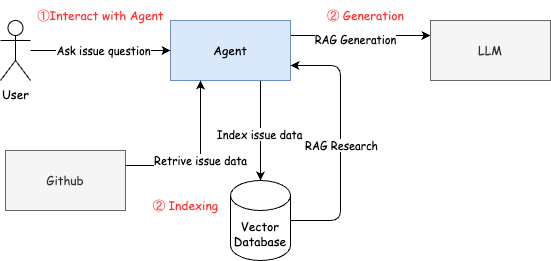

The diagram above was exported from draw.io. Its source (the exported page's mxGraphModel, read from the mxfile embedded in the PNG):
<mxGraphModel dx="849" dy="560" grid="1" gridSize="10" guides="1" tooltips="1" connect="1" arrows="1" fold="1" page="1" pageScale="1" pageWidth="827" pageHeight="1169" math="0" shadow="0">
  <root>
    <mxCell id="0" />
    <mxCell id="1" parent="0" />
    <mxCell id="9" style="edgeStyle=none;html=1;exitX=0.75;exitY=1;exitDx=0;exitDy=0;fontFamily=Comic Sans MS;" edge="1" parent="1" source="2" target="10">
      <mxGeometry relative="1" as="geometry">
        <mxPoint x="440" y="420" as="targetPoint" />
      </mxGeometry>
    </mxCell>
    <mxCell id="11" value="Index issue data" style="edgeLabel;html=1;align=center;verticalAlign=middle;resizable=0;points=[];fontFamily=Comic Sans MS;" vertex="1" connectable="0" parent="9">
      <mxGeometry x="0.05" y="-2" relative="1" as="geometry">
        <mxPoint as="offset" />
      </mxGeometry>
    </mxCell>
    <mxCell id="12" value="" style="edgeStyle=none;html=1;fontFamily=Comic Sans MS;exitX=1;exitY=0.25;exitDx=0;exitDy=0;entryX=0;entryY=0.25;entryDx=0;entryDy=0;" edge="1" parent="1" source="2" target="6">
      <mxGeometry relative="1" as="geometry" />
    </mxCell>
    <mxCell id="13" value="RAG Generation" style="edgeLabel;html=1;align=center;verticalAlign=middle;resizable=0;points=[];fontFamily=Comic Sans MS;" vertex="1" connectable="0" parent="12">
      <mxGeometry x="-0.0889" y="-2" relative="1" as="geometry">
        <mxPoint y="1" as="offset" />
      </mxGeometry>
    </mxCell>
    <mxCell id="2" value="Agent" style="rounded=0;whiteSpace=wrap;html=1;fontFamily=Comic Sans MS;fillColor=#dae8fc;strokeColor=#6c8ebf;" vertex="1" parent="1">
      <mxGeometry x="350" y="260" width="120" height="60" as="geometry" />
    </mxCell>
    <mxCell id="4" value="" style="edgeStyle=none;html=1;fontFamily=Comic Sans MS;" edge="1" parent="1" source="3" target="2">
      <mxGeometry relative="1" as="geometry" />
    </mxCell>
    <mxCell id="17" value="Ask issue question" style="edgeLabel;html=1;align=center;verticalAlign=middle;resizable=0;points=[];fontFamily=Comic Sans MS;" vertex="1" connectable="0" parent="4">
      <mxGeometry x="0.0222" y="2" relative="1" as="geometry">
        <mxPoint y="1" as="offset" />
      </mxGeometry>
    </mxCell>
    <mxCell id="3" value="User" style="shape=umlActor;verticalLabelPosition=bottom;verticalAlign=top;html=1;outlineConnect=0;fontFamily=Comic Sans MS;" vertex="1" parent="1">
      <mxGeometry x="180" y="260" width="30" height="60" as="geometry" />
    </mxCell>
    <mxCell id="8" value="Retrive issue data" style="edgeStyle=none;html=1;exitX=1;exitY=0.25;exitDx=0;exitDy=0;entryX=0.25;entryY=1;entryDx=0;entryDy=0;fontFamily=Comic Sans MS;" edge="1" parent="1" source="5" target="2">
      <mxGeometry x="0.0054" relative="1" as="geometry">
        <Array as="points">
          <mxPoint x="380" y="405" />
        </Array>
        <mxPoint as="offset" />
      </mxGeometry>
    </mxCell>
    <mxCell id="5" value="Github" style="rounded=0;whiteSpace=wrap;html=1;fontFamily=Comic Sans MS;fillColor=#f5f5f5;strokeColor=#666666;fontColor=#333333;" vertex="1" parent="1">
      <mxGeometry x="185" y="390" width="120" height="60" as="geometry" />
    </mxCell>
    <mxCell id="6" value="LLM" style="rounded=0;whiteSpace=wrap;html=1;fontFamily=Comic Sans MS;fillColor=#f5f5f5;strokeColor=#666666;fontColor=#333333;" vertex="1" parent="1">
      <mxGeometry x="610" y="260" width="120" height="60" as="geometry" />
    </mxCell>
    <mxCell id="14" style="edgeStyle=none;html=1;exitX=1;exitY=0.5;exitDx=0;exitDy=0;exitPerimeter=0;entryX=1;entryY=0.75;entryDx=0;entryDy=0;fontFamily=Comic Sans MS;" edge="1" parent="1" source="10" target="2">
      <mxGeometry relative="1" as="geometry">
        <Array as="points">
          <mxPoint x="520" y="460" />
          <mxPoint x="520" y="305" />
        </Array>
      </mxGeometry>
    </mxCell>
    <mxCell id="16" value="RAG Research" style="edgeLabel;html=1;align=center;verticalAlign=middle;resizable=0;points=[];fontFamily=Comic Sans MS;" vertex="1" connectable="0" parent="14">
      <mxGeometry x="-0.0078" relative="1" as="geometry">
        <mxPoint y="1" as="offset" />
      </mxGeometry>
    </mxCell>
    <mxCell id="10" value="Vector&lt;br&gt;Database" style="shape=cylinder3;whiteSpace=wrap;html=1;boundedLbl=1;backgroundOutline=1;size=15;fontFamily=Comic Sans MS;" vertex="1" parent="1">
      <mxGeometry x="410" y="420" width="60" height="80" as="geometry" />
    </mxCell>
    <mxCell id="18" value="①Interact with Agent" style="text;html=1;align=center;verticalAlign=middle;resizable=0;points=[];autosize=1;strokeColor=none;fillColor=none;fontFamily=Comic Sans MS;fontColor=#FF3333;" vertex="1" parent="1">
      <mxGeometry x="205" y="240" width="150" height="30" as="geometry" />
    </mxCell>
    <mxCell id="19" value="② Indexing" style="text;html=1;align=center;verticalAlign=middle;resizable=0;points=[];autosize=1;strokeColor=none;fillColor=none;fontFamily=Comic Sans MS;fontColor=#FF3333;" vertex="1" parent="1">
      <mxGeometry x="320" y="430" width="90" height="30" as="geometry" />
    </mxCell>
    <mxCell id="20" value="② Generation" style="text;html=1;align=center;verticalAlign=middle;resizable=0;points=[];autosize=1;strokeColor=none;fillColor=none;fontFamily=Comic Sans MS;fontColor=#FF3333;" vertex="1" parent="1">
      <mxGeometry x="495" y="240" width="100" height="30" as="geometry" />
    </mxCell>
  </root>
</mxGraphModel>